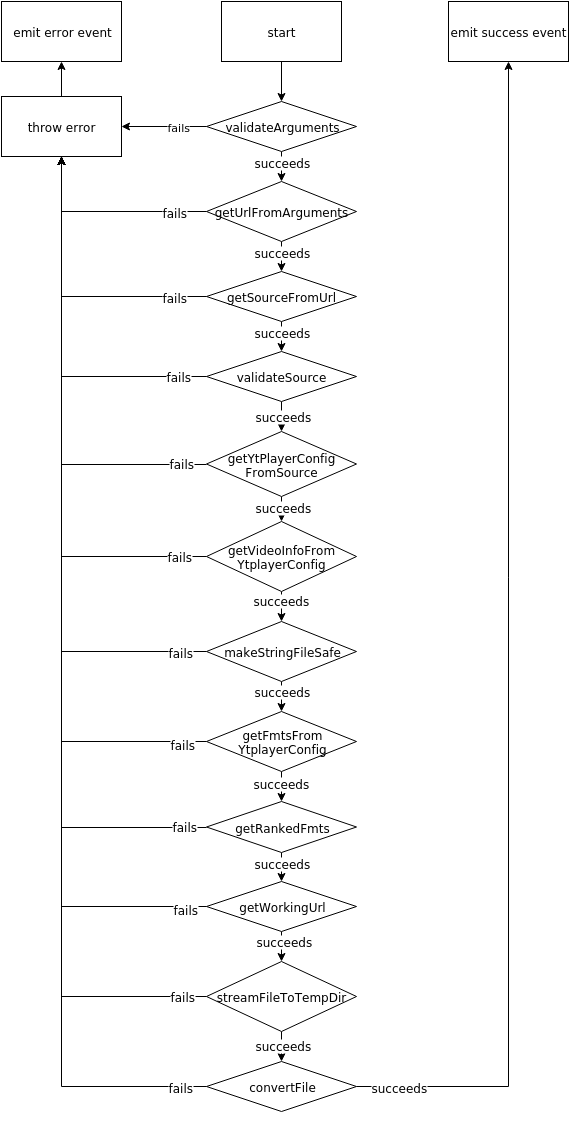

The diagram above was exported from draw.io. Its source (the exported page's mxGraphModel, read from the mxfile embedded in the PNG):
<mxGraphModel dx="778" dy="382" grid="1" gridSize="10" guides="1" tooltips="1" connect="1" arrows="1" fold="1" page="1" pageScale="1" pageWidth="826" pageHeight="1169" background="#ffffff" math="0">
  <root>
    <mxCell id="0" />
    <mxCell id="1" parent="0" />
    <mxCell id="14" value="" style="edgeStyle=orthogonalEdgeStyle;rounded=0;html=1;jettySize=auto;orthogonalLoop=1;" edge="1" parent="1" source="3" target="12">
      <mxGeometry relative="1" as="geometry" />
    </mxCell>
    <mxCell id="3" value="start" style="whiteSpace=wrap;html=1;" vertex="1" parent="1">
      <mxGeometry x="353" y="30" width="120" height="60" as="geometry" />
    </mxCell>
    <mxCell id="10" value="" style="edgeStyle=orthogonalEdgeStyle;rounded=0;html=1;jettySize=auto;orthogonalLoop=1;" edge="1" parent="1" source="6" target="9">
      <mxGeometry relative="1" as="geometry" />
    </mxCell>
    <mxCell id="6" value="throw error" style="whiteSpace=wrap;html=1;" vertex="1" parent="1">
      <mxGeometry x="133" y="125" width="120" height="60" as="geometry" />
    </mxCell>
    <mxCell id="9" value="emit error event" style="whiteSpace=wrap;html=1;" vertex="1" parent="1">
      <mxGeometry x="133" y="30" width="120" height="60" as="geometry" />
    </mxCell>
    <mxCell id="15" value="fails" style="edgeStyle=orthogonalEdgeStyle;rounded=0;html=1;jettySize=auto;orthogonalLoop=1;" edge="1" parent="1" source="12" target="6">
      <mxGeometry x="-0.3412" relative="1" as="geometry">
        <mxPoint as="offset" />
      </mxGeometry>
    </mxCell>
    <mxCell id="17" value="" style="edgeStyle=orthogonalEdgeStyle;rounded=0;html=1;jettySize=auto;orthogonalLoop=1;" edge="1" parent="1" source="12" target="16">
      <mxGeometry relative="1" as="geometry" />
    </mxCell>
    <mxCell id="24" value="succeeds" style="text;html=1;resizable=0;points=[];;align=center;verticalAlign=middle;labelBackgroundColor=#ffffff;" vertex="1" connectable="0" parent="17">
      <mxGeometry x="-0.15" relative="1" as="geometry">
        <mxPoint y="-9" as="offset" />
      </mxGeometry>
    </mxCell>
    <mxCell id="12" value="&lt;span&gt;validateArguments&lt;/span&gt;" style="rhombus;whiteSpace=wrap;html=1;" vertex="1" parent="1">
      <mxGeometry x="338" y="130" width="150" height="50" as="geometry" />
    </mxCell>
    <mxCell id="18" style="edgeStyle=orthogonalEdgeStyle;rounded=0;html=1;exitX=0;exitY=0.5;entryX=0.5;entryY=1;jettySize=auto;orthogonalLoop=1;" edge="1" parent="1" source="16" target="6">
      <mxGeometry relative="1" as="geometry" />
    </mxCell>
    <mxCell id="19" value="fails" style="text;html=1;resizable=0;points=[];;align=center;verticalAlign=middle;labelBackgroundColor=#ffffff;" vertex="1" connectable="0" parent="18">
      <mxGeometry x="-0.6542" y="2" relative="1" as="geometry">
        <mxPoint x="3" y="-2" as="offset" />
      </mxGeometry>
    </mxCell>
    <mxCell id="21" value="" style="edgeStyle=orthogonalEdgeStyle;rounded=0;html=1;jettySize=auto;orthogonalLoop=1;" edge="1" parent="1" source="16" target="20">
      <mxGeometry relative="1" as="geometry" />
    </mxCell>
    <mxCell id="25" value="succeeds" style="text;html=1;resizable=0;points=[];;align=center;verticalAlign=middle;labelBackgroundColor=#ffffff;" vertex="1" connectable="0" parent="21">
      <mxGeometry x="-0.35" y="4" relative="1" as="geometry">
        <mxPoint x="-4" y="-6" as="offset" />
      </mxGeometry>
    </mxCell>
    <mxCell id="16" value="&lt;span&gt;getUrlFromArguments&lt;/span&gt;" style="rhombus;whiteSpace=wrap;html=1;" vertex="1" parent="1">
      <mxGeometry x="338" y="210" width="150" height="60" as="geometry" />
    </mxCell>
    <mxCell id="22" style="edgeStyle=orthogonalEdgeStyle;rounded=0;html=1;exitX=0;exitY=0.5;entryX=0.5;entryY=1;jettySize=auto;orthogonalLoop=1;" edge="1" parent="1" source="20" target="6">
      <mxGeometry relative="1" as="geometry" />
    </mxCell>
    <mxCell id="23" value="fails" style="text;html=1;resizable=0;points=[];;align=center;verticalAlign=middle;labelBackgroundColor=#ffffff;" vertex="1" connectable="0" parent="22">
      <mxGeometry x="-0.8274" y="-1" relative="1" as="geometry">
        <mxPoint x="-7" y="1" as="offset" />
      </mxGeometry>
    </mxCell>
    <mxCell id="27" value="" style="edgeStyle=orthogonalEdgeStyle;rounded=0;html=1;jettySize=auto;orthogonalLoop=1;" edge="1" parent="1" source="20" target="26">
      <mxGeometry relative="1" as="geometry" />
    </mxCell>
    <mxCell id="45" value="succeeds" style="text;html=1;resizable=0;points=[];;align=center;verticalAlign=middle;labelBackgroundColor=#ffffff;" vertex="1" connectable="0" parent="27">
      <mxGeometry x="0.28" y="1" relative="1" as="geometry">
        <mxPoint x="-1" y="-2" as="offset" />
      </mxGeometry>
    </mxCell>
    <mxCell id="20" value="getSourceFromUrl" style="rhombus;whiteSpace=wrap;html=1;" vertex="1" parent="1">
      <mxGeometry x="338" y="300" width="150" height="50" as="geometry" />
    </mxCell>
    <mxCell id="29" value="" style="edgeStyle=orthogonalEdgeStyle;rounded=0;html=1;jettySize=auto;orthogonalLoop=1;" edge="1" parent="1" source="26" target="28">
      <mxGeometry relative="1" as="geometry" />
    </mxCell>
    <mxCell id="46" value="&lt;span&gt;succeeds&lt;/span&gt;" style="text;html=1;resizable=0;points=[];;align=center;verticalAlign=middle;labelBackgroundColor=#ffffff;" vertex="1" connectable="0" parent="29">
      <mxGeometry x="0.3455" y="1" relative="1" as="geometry">
        <mxPoint as="offset" />
      </mxGeometry>
    </mxCell>
    <mxCell id="54" style="edgeStyle=orthogonalEdgeStyle;rounded=0;html=1;exitX=0;exitY=0.5;entryX=0.5;entryY=1;jettySize=auto;orthogonalLoop=1;" edge="1" parent="1" source="26" target="6">
      <mxGeometry relative="1" as="geometry" />
    </mxCell>
    <mxCell id="66" value="fails" style="text;html=1;resizable=0;points=[];;align=center;verticalAlign=middle;labelBackgroundColor=#ffffff;" vertex="1" connectable="0" parent="54">
      <mxGeometry x="-0.8466" y="-1" relative="1" as="geometry">
        <mxPoint as="offset" />
      </mxGeometry>
    </mxCell>
    <mxCell id="26" value="validateSource" style="rhombus;whiteSpace=wrap;html=1;" vertex="1" parent="1">
      <mxGeometry x="338" y="380" width="150" height="50" as="geometry" />
    </mxCell>
    <mxCell id="31" value="" style="edgeStyle=orthogonalEdgeStyle;rounded=0;html=1;jettySize=auto;orthogonalLoop=1;" edge="1" parent="1" source="28" target="30">
      <mxGeometry relative="1" as="geometry" />
    </mxCell>
    <mxCell id="47" value="&lt;span&gt;succeeds&lt;/span&gt;" style="text;html=1;resizable=0;points=[];;align=center;verticalAlign=middle;labelBackgroundColor=#ffffff;" vertex="1" connectable="0" parent="31">
      <mxGeometry x="0.4545" y="1" relative="1" as="geometry">
        <mxPoint as="offset" />
      </mxGeometry>
    </mxCell>
    <mxCell id="55" style="edgeStyle=orthogonalEdgeStyle;rounded=0;html=1;exitX=0;exitY=0.5;jettySize=auto;orthogonalLoop=1;" edge="1" parent="1" source="28" target="6">
      <mxGeometry relative="1" as="geometry" />
    </mxCell>
    <mxCell id="67" value="fails" style="text;html=1;resizable=0;points=[];;align=center;verticalAlign=middle;labelBackgroundColor=#ffffff;" vertex="1" connectable="0" parent="55">
      <mxGeometry x="-0.8896" y="-2" relative="1" as="geometry">
        <mxPoint as="offset" />
      </mxGeometry>
    </mxCell>
    <mxCell id="28" value="getYtPlayerConfig&lt;div&gt;FromSource&lt;/div&gt;" style="rhombus;whiteSpace=wrap;html=1;" vertex="1" parent="1">
      <mxGeometry x="338" y="460" width="150" height="65" as="geometry" />
    </mxCell>
    <mxCell id="33" value="" style="edgeStyle=orthogonalEdgeStyle;rounded=0;html=1;jettySize=auto;orthogonalLoop=1;" edge="1" parent="1" source="30" target="32">
      <mxGeometry relative="1" as="geometry" />
    </mxCell>
    <mxCell id="48" value="&lt;span&gt;succeeds&lt;/span&gt;" style="text;html=1;resizable=0;points=[];;align=center;verticalAlign=middle;labelBackgroundColor=#ffffff;" vertex="1" connectable="0" parent="33">
      <mxGeometry x="0.2" y="2" relative="1" as="geometry">
        <mxPoint x="-3" y="-2" as="offset" />
      </mxGeometry>
    </mxCell>
    <mxCell id="56" style="edgeStyle=orthogonalEdgeStyle;rounded=0;html=1;exitX=0;exitY=0.5;jettySize=auto;orthogonalLoop=1;" edge="1" parent="1" source="30" target="6">
      <mxGeometry relative="1" as="geometry" />
    </mxCell>
    <mxCell id="72" value="fails" style="text;html=1;resizable=0;points=[];;align=center;verticalAlign=middle;labelBackgroundColor=#ffffff;" vertex="1" connectable="0" parent="56">
      <mxGeometry x="-0.9009" y="-1" relative="1" as="geometry">
        <mxPoint as="offset" />
      </mxGeometry>
    </mxCell>
    <mxCell id="30" value="getVideoInfoFrom&lt;div&gt;YtplayerConfig&lt;br&gt;&lt;/div&gt;" style="rhombus;whiteSpace=wrap;html=1;" vertex="1" parent="1">
      <mxGeometry x="338" y="550" width="150" height="70" as="geometry" />
    </mxCell>
    <mxCell id="35" value="" style="edgeStyle=orthogonalEdgeStyle;rounded=0;html=1;jettySize=auto;orthogonalLoop=1;" edge="1" parent="1" source="32" target="34">
      <mxGeometry relative="1" as="geometry" />
    </mxCell>
    <mxCell id="49" value="&lt;span&gt;succeeds&lt;/span&gt;" style="text;html=1;resizable=0;points=[];;align=center;verticalAlign=middle;labelBackgroundColor=#ffffff;" vertex="1" connectable="0" parent="35">
      <mxGeometry x="0.2" y="1" relative="1" as="geometry">
        <mxPoint x="-1" y="-1" as="offset" />
      </mxGeometry>
    </mxCell>
    <mxCell id="58" style="edgeStyle=orthogonalEdgeStyle;rounded=0;html=1;exitX=0;exitY=0.5;jettySize=auto;orthogonalLoop=1;" edge="1" parent="1" source="32" target="6">
      <mxGeometry relative="1" as="geometry" />
    </mxCell>
    <mxCell id="73" value="fails" style="text;html=1;resizable=0;points=[];;align=center;verticalAlign=middle;labelBackgroundColor=#ffffff;" vertex="1" connectable="0" parent="58">
      <mxGeometry x="-0.9187" relative="1" as="geometry">
        <mxPoint as="offset" />
      </mxGeometry>
    </mxCell>
    <mxCell id="32" value="&lt;div&gt;makeStringFileSafe&lt;br&gt;&lt;/div&gt;" style="rhombus;whiteSpace=wrap;html=1;" vertex="1" parent="1">
      <mxGeometry x="338" y="650" width="150" height="60" as="geometry" />
    </mxCell>
    <mxCell id="37" value="" style="edgeStyle=orthogonalEdgeStyle;rounded=0;html=1;jettySize=auto;orthogonalLoop=1;" edge="1" parent="1" source="34" target="36">
      <mxGeometry relative="1" as="geometry" />
    </mxCell>
    <mxCell id="50" value="&lt;span&gt;succeeds&lt;/span&gt;" style="text;html=1;resizable=0;points=[];;align=center;verticalAlign=middle;labelBackgroundColor=#ffffff;" vertex="1" connectable="0" parent="37">
      <mxGeometry x="0.2549" y="-1" relative="1" as="geometry">
        <mxPoint as="offset" />
      </mxGeometry>
    </mxCell>
    <mxCell id="61" style="edgeStyle=orthogonalEdgeStyle;rounded=0;html=1;exitX=0;exitY=0.5;jettySize=auto;orthogonalLoop=1;" edge="1" parent="1" source="34" target="6">
      <mxGeometry relative="1" as="geometry" />
    </mxCell>
    <mxCell id="74" value="fails" style="text;html=1;resizable=0;points=[];;align=center;verticalAlign=middle;labelBackgroundColor=#ffffff;" vertex="1" connectable="0" parent="61">
      <mxGeometry x="-0.9342" y="2" relative="1" as="geometry">
        <mxPoint as="offset" />
      </mxGeometry>
    </mxCell>
    <mxCell id="34" value="&lt;div&gt;getFmtsFrom&lt;/div&gt;&lt;div&gt;YtplayerConfig&lt;br&gt;&lt;/div&gt;" style="rhombus;whiteSpace=wrap;html=1;" vertex="1" parent="1">
      <mxGeometry x="338" y="740" width="150" height="60" as="geometry" />
    </mxCell>
    <mxCell id="39" value="" style="edgeStyle=orthogonalEdgeStyle;rounded=0;html=1;jettySize=auto;orthogonalLoop=1;" edge="1" parent="1" source="36" target="38">
      <mxGeometry relative="1" as="geometry" />
    </mxCell>
    <mxCell id="51" value="succeeds" style="text;html=1;resizable=0;points=[];;align=center;verticalAlign=middle;labelBackgroundColor=#ffffff;" vertex="1" connectable="0" parent="39">
      <mxGeometry x="0.1837" relative="1" as="geometry">
        <mxPoint as="offset" />
      </mxGeometry>
    </mxCell>
    <mxCell id="62" style="edgeStyle=orthogonalEdgeStyle;rounded=0;html=1;exitX=0;exitY=0.5;jettySize=auto;orthogonalLoop=1;" edge="1" parent="1" source="36" target="6">
      <mxGeometry relative="1" as="geometry" />
    </mxCell>
    <mxCell id="75" value="fails" style="text;html=1;resizable=0;points=[];;align=center;verticalAlign=middle;labelBackgroundColor=#ffffff;" vertex="1" connectable="0" parent="62">
      <mxGeometry x="-0.9461" y="-2" relative="1" as="geometry">
        <mxPoint as="offset" />
      </mxGeometry>
    </mxCell>
    <mxCell id="36" value="&lt;div&gt;getRankedFmts&lt;br&gt;&lt;/div&gt;" style="rhombus;whiteSpace=wrap;html=1;" vertex="1" parent="1">
      <mxGeometry x="338" y="830" width="150" height="51" as="geometry" />
    </mxCell>
    <mxCell id="41" value="" style="edgeStyle=orthogonalEdgeStyle;rounded=0;html=1;jettySize=auto;orthogonalLoop=1;" edge="1" parent="1" source="38" target="40">
      <mxGeometry relative="1" as="geometry" />
    </mxCell>
    <mxCell id="52" value="succeeds" style="text;html=1;resizable=0;points=[];;align=center;verticalAlign=middle;labelBackgroundColor=#ffffff;" vertex="1" connectable="0" parent="41">
      <mxGeometry x="0.2" y="-2" relative="1" as="geometry">
        <mxPoint x="4" y="-1" as="offset" />
      </mxGeometry>
    </mxCell>
    <mxCell id="63" style="edgeStyle=orthogonalEdgeStyle;rounded=0;html=1;exitX=0;exitY=0.5;jettySize=auto;orthogonalLoop=1;" edge="1" parent="1" source="38" target="6">
      <mxGeometry relative="1" as="geometry" />
    </mxCell>
    <mxCell id="76" value="fails" style="text;html=1;resizable=0;points=[];;align=center;verticalAlign=middle;labelBackgroundColor=#ffffff;" vertex="1" connectable="0" parent="63">
      <mxGeometry x="-0.9531" y="2" relative="1" as="geometry">
        <mxPoint as="offset" />
      </mxGeometry>
    </mxCell>
    <mxCell id="38" value="&lt;div&gt;getWorkingUrl&lt;br&gt;&lt;/div&gt;" style="rhombus;whiteSpace=wrap;html=1;" vertex="1" parent="1">
      <mxGeometry x="338" y="910" width="150" height="50" as="geometry" />
    </mxCell>
    <mxCell id="43" value="" style="edgeStyle=orthogonalEdgeStyle;rounded=0;html=1;jettySize=auto;orthogonalLoop=1;" edge="1" parent="1" source="40" target="42">
      <mxGeometry relative="1" as="geometry" />
    </mxCell>
    <mxCell id="53" value="succeeds" style="text;html=1;resizable=0;points=[];;align=center;verticalAlign=middle;labelBackgroundColor=#ffffff;" vertex="1" connectable="0" parent="43">
      <mxGeometry x="0.32" y="1" relative="1" as="geometry">
        <mxPoint as="offset" />
      </mxGeometry>
    </mxCell>
    <mxCell id="64" style="edgeStyle=orthogonalEdgeStyle;rounded=0;html=1;exitX=0;exitY=0.5;jettySize=auto;orthogonalLoop=1;" edge="1" parent="1" source="40" target="6">
      <mxGeometry relative="1" as="geometry" />
    </mxCell>
    <mxCell id="77" value="fails" style="text;html=1;resizable=0;points=[];;align=center;verticalAlign=middle;labelBackgroundColor=#ffffff;" vertex="1" connectable="0" parent="64">
      <mxGeometry x="-0.9513" y="-1" relative="1" as="geometry">
        <mxPoint as="offset" />
      </mxGeometry>
    </mxCell>
    <mxCell id="40" value="&lt;div&gt;streamFileToTempDir&lt;br&gt;&lt;/div&gt;" style="rhombus;whiteSpace=wrap;html=1;" vertex="1" parent="1">
      <mxGeometry x="338" y="990" width="150" height="70" as="geometry" />
    </mxCell>
    <mxCell id="65" style="edgeStyle=orthogonalEdgeStyle;rounded=0;html=1;exitX=0;exitY=0.5;jettySize=auto;orthogonalLoop=1;" edge="1" parent="1" source="42" target="6">
      <mxGeometry relative="1" as="geometry" />
    </mxCell>
    <mxCell id="78" value="fails" style="text;html=1;resizable=0;points=[];;align=center;verticalAlign=middle;labelBackgroundColor=#ffffff;" vertex="1" connectable="0" parent="65">
      <mxGeometry x="-0.9516" relative="1" as="geometry">
        <mxPoint as="offset" />
      </mxGeometry>
    </mxCell>
    <mxCell id="80" style="edgeStyle=orthogonalEdgeStyle;rounded=0;html=1;exitX=1;exitY=0.5;jettySize=auto;orthogonalLoop=1;" edge="1" parent="1" source="42" target="79">
      <mxGeometry relative="1" as="geometry" />
    </mxCell>
    <mxCell id="84" value="succeeds" style="text;html=1;resizable=0;points=[];;align=center;verticalAlign=middle;labelBackgroundColor=#ffffff;" vertex="1" connectable="0" parent="80">
      <mxGeometry x="-0.9643" y="1" relative="1" as="geometry">
        <mxPoint x="21" y="1" as="offset" />
      </mxGeometry>
    </mxCell>
    <mxCell id="42" value="&lt;div&gt;convertFile&lt;br&gt;&lt;/div&gt;" style="rhombus;whiteSpace=wrap;html=1;" vertex="1" parent="1">
      <mxGeometry x="338" y="1090" width="150" height="50" as="geometry" />
    </mxCell>
    <mxCell id="44" style="edgeStyle=orthogonalEdgeStyle;rounded=0;html=1;exitX=0.5;exitY=1;jettySize=auto;orthogonalLoop=1;" edge="1" parent="1" source="28" target="28">
      <mxGeometry relative="1" as="geometry" />
    </mxCell>
    <mxCell id="59" style="edgeStyle=orthogonalEdgeStyle;rounded=0;html=1;exitX=0.5;exitY=1;jettySize=auto;orthogonalLoop=1;" edge="1" parent="1" source="32" target="32">
      <mxGeometry relative="1" as="geometry">
        <Array as="points" />
      </mxGeometry>
    </mxCell>
    <mxCell id="60" style="edgeStyle=orthogonalEdgeStyle;rounded=0;html=1;exitX=0.5;exitY=1;jettySize=auto;orthogonalLoop=1;" edge="1" parent="1" source="42" target="42">
      <mxGeometry relative="1" as="geometry" />
    </mxCell>
    <mxCell id="79" value="emit success event" style="whiteSpace=wrap;html=1;" vertex="1" parent="1">
      <mxGeometry x="580" y="30" width="120" height="60" as="geometry" />
    </mxCell>
  </root>
</mxGraphModel>